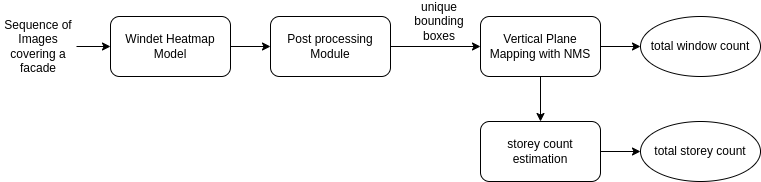

The diagram above was exported from draw.io. Its source (the exported page's mxGraphModel, read from the mxfile embedded in the PNG):
<mxGraphModel dx="801" dy="400" grid="1" gridSize="10" guides="1" tooltips="1" connect="1" arrows="1" fold="1" page="1" pageScale="1" pageWidth="827" pageHeight="1169" math="0" shadow="0">
  <root>
    <mxCell id="0" />
    <mxCell id="1" parent="0" />
    <mxCell id="aFZwuK9E8ORNm2sw8p1--2" value="" style="edgeStyle=orthogonalEdgeStyle;rounded=0;orthogonalLoop=1;jettySize=auto;html=1;" edge="1" parent="1" source="aFZwuK9E8ORNm2sw8p1--3" target="aFZwuK9E8ORNm2sw8p1--6">
      <mxGeometry relative="1" as="geometry" />
    </mxCell>
    <mxCell id="aFZwuK9E8ORNm2sw8p1--3" value="Post processing Module" style="rounded=1;whiteSpace=wrap;html=1;fillColor=none;" vertex="1" parent="1">
      <mxGeometry x="290" y="230" width="120" height="60" as="geometry" />
    </mxCell>
    <mxCell id="aFZwuK9E8ORNm2sw8p1--4" value="" style="edgeStyle=orthogonalEdgeStyle;rounded=0;orthogonalLoop=1;jettySize=auto;html=1;" edge="1" parent="1" source="aFZwuK9E8ORNm2sw8p1--6" target="aFZwuK9E8ORNm2sw8p1--12">
      <mxGeometry relative="1" as="geometry" />
    </mxCell>
    <mxCell id="aFZwuK9E8ORNm2sw8p1--5" value="" style="edgeStyle=orthogonalEdgeStyle;rounded=0;orthogonalLoop=1;jettySize=auto;html=1;" edge="1" parent="1" source="aFZwuK9E8ORNm2sw8p1--6" target="aFZwuK9E8ORNm2sw8p1--14">
      <mxGeometry relative="1" as="geometry" />
    </mxCell>
    <mxCell id="aFZwuK9E8ORNm2sw8p1--6" value="Vertical Plane Mapping with NMS" style="rounded=1;whiteSpace=wrap;html=1;fillColor=none;" vertex="1" parent="1">
      <mxGeometry x="500" y="230" width="120" height="60" as="geometry" />
    </mxCell>
    <mxCell id="aFZwuK9E8ORNm2sw8p1--7" value="" style="edgeStyle=orthogonalEdgeStyle;rounded=0;orthogonalLoop=1;jettySize=auto;html=1;startArrow=none;" edge="1" parent="1" source="aFZwuK9E8ORNm2sw8p1--10" target="aFZwuK9E8ORNm2sw8p1--3">
      <mxGeometry relative="1" as="geometry" />
    </mxCell>
    <mxCell id="aFZwuK9E8ORNm2sw8p1--8" value="" style="edgeStyle=orthogonalEdgeStyle;rounded=0;orthogonalLoop=1;jettySize=auto;html=1;" edge="1" parent="1" source="aFZwuK9E8ORNm2sw8p1--9" target="aFZwuK9E8ORNm2sw8p1--10">
      <mxGeometry relative="1" as="geometry" />
    </mxCell>
    <mxCell id="aFZwuK9E8ORNm2sw8p1--9" value="Sequence of Images covering a facade" style="text;html=1;strokeColor=none;fillColor=none;align=center;verticalAlign=middle;whiteSpace=wrap;rounded=0;" vertex="1" parent="1">
      <mxGeometry x="20" y="245" width="76" height="30" as="geometry" />
    </mxCell>
    <mxCell id="aFZwuK9E8ORNm2sw8p1--10" value="Windet Heatmap Model" style="rounded=1;whiteSpace=wrap;html=1;fillColor=none;" vertex="1" parent="1">
      <mxGeometry x="130" y="230" width="120" height="60" as="geometry" />
    </mxCell>
    <mxCell id="aFZwuK9E8ORNm2sw8p1--11" value="unique bounding boxes" style="text;html=1;strokeColor=none;fillColor=none;align=center;verticalAlign=middle;whiteSpace=wrap;rounded=0;" vertex="1" parent="1">
      <mxGeometry x="424" y="220" width="70" height="30" as="geometry" />
    </mxCell>
    <mxCell id="aFZwuK9E8ORNm2sw8p1--12" value="total window count" style="ellipse;whiteSpace=wrap;html=1;fillColor=none;rounded=1;" vertex="1" parent="1">
      <mxGeometry x="660" y="230" width="120" height="60" as="geometry" />
    </mxCell>
    <mxCell id="aFZwuK9E8ORNm2sw8p1--13" value="" style="edgeStyle=orthogonalEdgeStyle;rounded=0;orthogonalLoop=1;jettySize=auto;html=1;" edge="1" parent="1" source="aFZwuK9E8ORNm2sw8p1--14" target="aFZwuK9E8ORNm2sw8p1--15">
      <mxGeometry relative="1" as="geometry" />
    </mxCell>
    <mxCell id="aFZwuK9E8ORNm2sw8p1--14" value="storey count estimation" style="rounded=1;whiteSpace=wrap;html=1;fillColor=none;" vertex="1" parent="1">
      <mxGeometry x="500" y="335" width="120" height="60" as="geometry" />
    </mxCell>
    <mxCell id="aFZwuK9E8ORNm2sw8p1--15" value="total storey count" style="ellipse;whiteSpace=wrap;html=1;fillColor=none;rounded=1;" vertex="1" parent="1">
      <mxGeometry x="660" y="335" width="120" height="60" as="geometry" />
    </mxCell>
  </root>
</mxGraphModel>